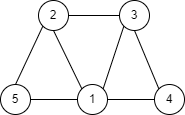

The diagram above was exported from draw.io. Its source (the exported page's mxGraphModel, read from the mxfile embedded in the PNG):
<mxGraphModel dx="266" dy="607" grid="0" gridSize="10" guides="1" tooltips="1" connect="1" arrows="1" fold="1" page="1" pageScale="1" pageWidth="827" pageHeight="583" math="0" shadow="0">
  <root>
    <mxCell id="0" />
    <mxCell id="1" parent="0" />
    <mxCell id="9" style="edgeStyle=none;html=1;exitX=1;exitY=0.5;exitDx=0;exitDy=0;entryX=0;entryY=0.5;entryDx=0;entryDy=0;endArrow=none;endFill=0;" edge="1" parent="1" source="2" target="3">
      <mxGeometry relative="1" as="geometry" />
    </mxCell>
    <mxCell id="13" style="edgeStyle=none;html=1;exitX=1;exitY=0;exitDx=0;exitDy=0;entryX=0;entryY=1;entryDx=0;entryDy=0;endArrow=none;endFill=0;" edge="1" parent="1" source="2" target="6">
      <mxGeometry relative="1" as="geometry" />
    </mxCell>
    <mxCell id="2" value="1" style="ellipse;whiteSpace=wrap;html=1;aspect=fixed;" vertex="1" parent="1">
      <mxGeometry x="227" y="270" width="30" height="30" as="geometry" />
    </mxCell>
    <mxCell id="10" style="edgeStyle=none;html=1;exitX=0;exitY=0;exitDx=0;exitDy=0;entryX=0.5;entryY=1;entryDx=0;entryDy=0;endArrow=none;endFill=0;" edge="1" parent="1" source="3" target="6">
      <mxGeometry relative="1" as="geometry" />
    </mxCell>
    <mxCell id="3" value="4" style="ellipse;whiteSpace=wrap;html=1;aspect=fixed;" vertex="1" parent="1">
      <mxGeometry x="304" y="270" width="30" height="30" as="geometry" />
    </mxCell>
    <mxCell id="8" style="edgeStyle=none;html=1;exitX=1;exitY=0.5;exitDx=0;exitDy=0;entryX=0;entryY=0.5;entryDx=0;entryDy=0;endArrow=none;endFill=0;" edge="1" parent="1" source="4" target="2">
      <mxGeometry relative="1" as="geometry" />
    </mxCell>
    <mxCell id="4" value="5" style="ellipse;whiteSpace=wrap;html=1;aspect=fixed;" vertex="1" parent="1">
      <mxGeometry x="150" y="270" width="30" height="30" as="geometry" />
    </mxCell>
    <mxCell id="7" style="edgeStyle=none;html=1;exitX=0;exitY=1;exitDx=0;exitDy=0;entryX=0.5;entryY=0;entryDx=0;entryDy=0;endArrow=none;endFill=0;" edge="1" parent="1" source="5" target="4">
      <mxGeometry relative="1" as="geometry" />
    </mxCell>
    <mxCell id="11" style="edgeStyle=none;html=1;exitX=1;exitY=0.5;exitDx=0;exitDy=0;entryX=0;entryY=0.5;entryDx=0;entryDy=0;endArrow=none;endFill=0;" edge="1" parent="1" source="5" target="6">
      <mxGeometry relative="1" as="geometry" />
    </mxCell>
    <mxCell id="12" style="edgeStyle=none;html=1;exitX=0.5;exitY=1;exitDx=0;exitDy=0;entryX=0;entryY=0;entryDx=0;entryDy=0;endArrow=none;endFill=0;" edge="1" parent="1" source="5" target="2">
      <mxGeometry relative="1" as="geometry" />
    </mxCell>
    <mxCell id="5" value="2" style="ellipse;whiteSpace=wrap;html=1;aspect=fixed;" vertex="1" parent="1">
      <mxGeometry x="188" y="186" width="30" height="30" as="geometry" />
    </mxCell>
    <mxCell id="6" value="3" style="ellipse;whiteSpace=wrap;html=1;aspect=fixed;" vertex="1" parent="1">
      <mxGeometry x="269" y="186" width="30" height="30" as="geometry" />
    </mxCell>
  </root>
</mxGraphModel>